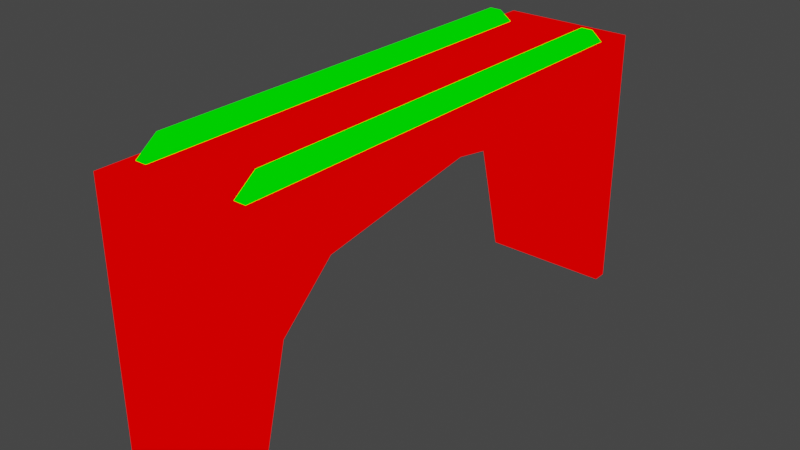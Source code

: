 # Source: bridge.blend  (saved by Blender 2.82.7; exported with 4.5.12 LTS)
import bpy
from mathutils import Matrix  # noqa: F401  (used for matrix-valued properties, if any)

bpy.ops.wm.read_factory_settings(use_empty=True)
scene = bpy.context.scene
scene.name = 'Scene'

# ---- collections
col_collection = bpy.data.collections.new('Collection'); scene.collection.children.link(col_collection)

# ---- materials (node trees are filled in below, after node groups)
mat_mat1 = bpy.data.materials.new('mat1')
mat_mat1.alpha_threshold = 0.0
mat_mat1.use_transparent_shadow = False
mat_mat1.line_color = (0.0, 0.0, 0.0, 1.0)
mat_mat2 = bpy.data.materials.new('mat2')
mat_mat2.alpha_threshold = 0.0
mat_mat2.use_transparent_shadow = False
mat_mat2.line_color = (0.0, 0.0, 0.0, 1.0)

# ---- material node trees
mat_mat1.use_nodes = True; mat_mat1.node_tree.nodes.clear()
_N = mat_mat1.node_tree.nodes; _L = mat_mat1.node_tree.links
n0 = _N.new('ShaderNodeOutputMaterial'); n0.name = 'Material Output'; n0.location = (300, 300)
n1 = _N.new('ShaderNodeRGB'); n1.name = 'RGB'; n1.location = (-10, 295)
n1.outputs[0].default_value = (1.0, 0.0, 0.0, 1.0)
_L.new(n1.outputs[0], n0.inputs[0])
n0.is_active_output = True
mat_mat2.use_nodes = True; mat_mat2.node_tree.nodes.clear()
_N = mat_mat2.node_tree.nodes; _L = mat_mat2.node_tree.links
n0 = _N.new('ShaderNodeOutputMaterial'); n0.name = 'Material Output'; n0.location = (300, 300)
n1 = _N.new('ShaderNodeRGB'); n1.name = 'RGB'; n1.location = (-10, 295)
n1.outputs[0].default_value = (0.0, 1.0, 0.0, 1.0)
_L.new(n1.outputs[0], n0.inputs[0])
n0.is_active_output = True

# ---- world
world_world = bpy.data.worlds.new('World'); scene.world = world_world
world_world.use_nodes = True; world_world.node_tree.nodes.clear()
_N = world_world.node_tree.nodes; _L = world_world.node_tree.links
n0 = _N.new('ShaderNodeOutputWorld'); n0.name = 'World Output'; n0.location = (300, 300)
n1 = _N.new('ShaderNodeBackground'); n1.name = 'Background'; n1.location = (10, 300)
n1.inputs[0].default_value = (0.05088, 0.05088, 0.05088, 1.0)
_L.new(n1.outputs[0], n0.inputs[0])
n0.is_active_output = True
world_world.color = (0.05088, 0.05088, 0.05088)
world_world.use_sun_shadow = False
world_world.sun_shadow_jitter_overblur = 0.0

# ---- meshes
me_bridge = bpy.data.meshes.new('bridge')
me_bridge.from_pydata([(0.6128, 2.466, 2.439), (0.6128, -2.433, 2.439), (-0.6128, 0.01677, 2.439), (-0.6128, 2.466, 2.439), (-0.6128, -2.433, 2.439), (-0.6128, -1.461, 1.826), (0.6128, 0.009038, 2.065), (0.6128, -1.461, 1.826), (0.6128, 1.479, 1.826), (-0.6128, 1.479, 1.826), (0.6128, 1.982, 1.378), (-0.6128, 1.982, 1.378), (-0.6128, -1.947, 1.378), (-0.6128, 0.009038, 2.065), (0.6128, 0.01677, 2.439), (0.6128, -1.947, 1.378), (0.6128, 2.466, -0.04337), (0.6128, -2.433, -0.04337), (-0.6128, 2.466, -0.04337), (-0.6128, -2.433, -0.04337), (0.6128, 2.335, -0.04337), (-0.6128, 2.335, -0.04337), (-0.6128, -2.3, -0.04337), (0.6128, -2.3, -0.04337), (-0.5384, -2.234, 2.372), (-0.5384, -1.944, 2.59), (-0.5384, 2.234, 2.372), (-0.5384, 1.978, 2.59), (-0.4288, -2.234, 2.372), (-0.4288, -1.944, 2.59), (-0.4288, 2.234, 2.372), (-0.4288, 1.978, 2.59), (0.4372, -2.234, 2.372), (0.4372, -1.944, 2.59), (0.4372, 2.234, 2.372), (0.4372, 1.978, 2.59), (0.5469, -2.234, 2.372), (0.5469, -1.944, 2.59), (0.5469, 2.234, 2.372), (0.5469, 1.978, 2.59)], [], [(4, 12, 22, 19), (8, 0, 14, 6), (6, 14, 1, 7), (13, 6, 7, 5), (12, 4, 5), (14, 2, 4, 1), (11, 10, 8, 9), (10, 0, 8), (13, 2, 3, 9), (10, 11, 21, 20), (9, 3, 11), (7, 1, 15), (5, 7, 15, 12), (9, 8, 6, 13), (0, 3, 2, 14), (5, 4, 2, 13), (0, 10, 20, 16), (12, 15, 23, 22), (3, 0, 16, 18), (11, 3, 18, 21), (1, 4, 19, 17), (15, 1, 17, 23), (22, 23, 17, 19), (18, 16, 20, 21), (24, 25, 27, 26), (26, 27, 31, 30), (30, 31, 29, 28), (28, 29, 25, 24), (32, 33, 35, 34), (31, 27, 25, 29), (34, 35, 39, 38), (38, 39, 37, 36), (36, 37, 33, 32), (39, 35, 33, 37)])
me_bridge.polygons.foreach_set('material_index', [0, 0, 0, 0, 0, 0, 0, 0, 0, 0, 0, 0, 0, 0, 0, 0, 0, 0, 0, 0, 0, 0, 0, 0, 1, 1, 1, 1, 1, 1, 1, 1, 1, 1])
_uv = me_bridge.uv_layers.new(name='UVMap')
_uv.uv.foreach_set('vector', [0.0, 0.0, 1.0, 0.0, 1.0, 1.0, 0.0, 1.0, 0.0, 0.0, 1.0, 0.0, 1.0, 1.0, 0.0, 1.0, 0.0, 0.0, 1.0, 0.0, 1.0, 1.0, 0.0, 1.0, 0.0, 0.0, 1.0, 0.0, 1.0, 1.0, 0.0, 1.0, 0.0, 0.0, 1.0, 0.0, 1.0, 1.0, 0.0, 0.0, 1.0, 0.0, 1.0, 1.0, 0.0, 1.0, 0.0, 0.0, 1.0, 0.0, 1.0, 1.0, 0.0, 1.0, 0.0, 0.0, 1.0, 0.0, 1.0, 1.0, 0.0, 0.0, 1.0, 0.0, 1.0, 1.0, 0.0, 1.0, 0.0, 0.0, 1.0, 0.0, 1.0, 1.0, 0.0, 1.0, 0.0, 0.0, 1.0, 0.0, 1.0, 1.0, 0.0, 0.0, 1.0, 0.0, 1.0, 1.0, 0.0, 0.0, 1.0, 0.0, 1.0, 1.0, 0.0, 1.0, 0.0, 0.0, 1.0, 0.0, 1.0, 1.0, 0.0, 1.0, 0.0, 0.0, 1.0, 0.0, 1.0, 1.0, 0.0, 1.0, 0.0, 0.0, 1.0, 0.0, 1.0, 1.0, 0.0, 1.0, 0.0, 0.0, 1.0, 0.0, 1.0, 1.0, 0.0, 1.0, 0.0, 0.0, 1.0, 0.0, 1.0, 1.0, 0.0, 1.0, 0.0, 0.0, 1.0, 0.0, 1.0, 1.0, 0.0, 1.0, 0.0, 0.0, 1.0, 0.0, 1.0, 1.0, 0.0, 1.0, 0.0, 0.0, 1.0, 0.0, 1.0, 1.0, 0.0, 1.0, 0.0, 0.0, 1.0, 0.0, 1.0, 1.0, 0.0, 1.0, 0.0, 0.0, 1.0, 0.0, 1.0, 1.0, 0.0, 1.0, 0.0, 0.0, 1.0, 0.0, 1.0, 1.0, 0.0, 1.0, 0.0, 0.0, 1.0, 0.0, 1.0, 1.0, 0.0, 1.0, 0.0, 0.0, 1.0, 0.0, 1.0, 1.0, 0.0, 1.0, 0.0, 0.0, 1.0, 0.0, 1.0, 1.0, 0.0, 1.0, 0.0, 0.0, 1.0, 0.0, 1.0, 1.0, 0.0, 1.0, 0.0, 0.0, 1.0, 0.0, 1.0, 1.0, 0.0, 1.0, 0.0, 0.0, 1.0, 0.0, 1.0, 1.0, 0.0, 1.0, 0.0, 0.0, 1.0, 0.0, 1.0, 1.0, 0.0, 1.0, 0.0, 0.0, 1.0, 0.0, 1.0, 1.0, 0.0, 1.0, 0.0, 0.0, 1.0, 0.0, 1.0, 1.0, 0.0, 1.0, 0.0, 0.0, 1.0, 0.0, 1.0, 1.0, 0.0, 1.0])
me_bridge.materials.append(mat_mat1)
me_bridge.materials.append(mat_mat2)
me_bridge.use_remesh_preserve_volume = False
me_bridge.use_remesh_preserve_attributes = False
me_bridge.use_mirror_vertex_groups = False
me_bridge.update()

# ---- objects
ob_bridge = bpy.data.objects.new('bridge', me_bridge)

# ---- transforms, parenting, visibility, modifiers, constraints
ob_bridge.location = (0.0, 0.0, 0.0)
ob_bridge.lock_rotations_4d = False
ob_bridge.empty_display_type = 'ARROWS'
ob_bridge.lineart.crease_threshold = 0.0

# ---- collection membership
col_collection.objects.link(ob_bridge)

# ---- scene / render settings (as saved in the file)
scene.frame_start = 1; scene.frame_end = 250; scene.frame_set(1)
scene.render.engine = 'BLENDER_EEVEE_NEXT'
scene.cycles.use_denoising = False
scene.cycles.samples = 128
scene.cycles.sampling_pattern = 'TABULATED_SOBOL'
scene.cycles.use_adaptive_sampling = False
scene.cycles.use_light_tree = False
scene.view_settings.view_transform = 'Filmic'
bpy.context.view_layer.update()

# ---- added for rendering (the .blend has no active camera and no usable light): camera, sun
cam_auto = bpy.data.cameras.new('AutoCamera')
cam_auto.lens = 50.0
cam_auto.sensor_width = 36.0
cam_auto.clip_end = 1000.0
ob_auto_camera = bpy.data.objects.new('AutoCamera', cam_auto)
scene.collection.objects.link(ob_auto_camera)
ob_auto_camera.location = (5.26986, -6.30707, 5.48941)
ob_auto_camera.rotation_euler = (1.09748, -7.21219e-08, 0.694738)
scene.camera = ob_auto_camera
light_auto_sun = bpy.data.lights.new('AutoSun', 'SUN')
light_auto_sun.energy = 3.0
light_auto_sun.angle = 0.0523599
ob_auto_sun = bpy.data.objects.new('AutoSun', light_auto_sun)
scene.collection.objects.link(ob_auto_sun)
ob_auto_sun.rotation_euler = (0.872665, 0.174533, 0.523599)
bpy.context.view_layer.update()
